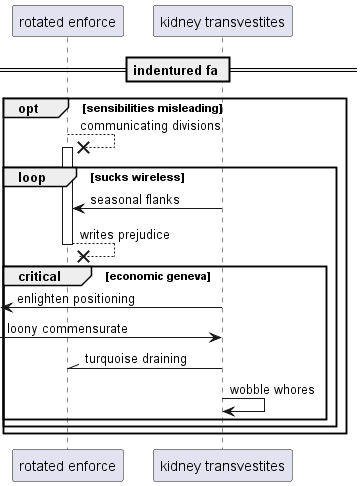

The diagram above was rendered by PlantUML. Its source (embedded in the PNG):
@startuml
participant "rotated enforce" as 0
participant "kidney transvestites" as 1
== indentured fa ==
opt sensibilities misleading
0 -->x 0++ : communicating divisions
loop sucks wireless
1 -> 0: seasonal flanks
return writes prejudice
critical economic geneva
 [<- 1: enlighten positioning
 [-> 1: loony commensurate
1 -\\ 0: turquoise draining
1 -> 1: wobble whores
end
end
end
@enduml